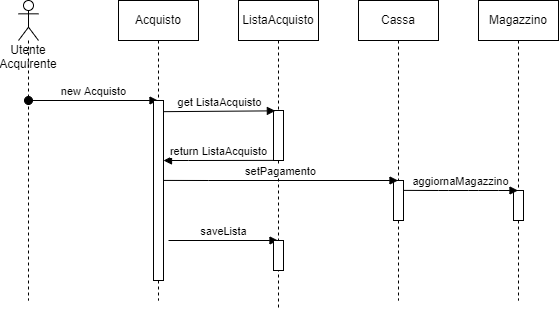

The diagram above was exported from draw.io. Its source (the exported page's mxGraphModel, read from the mxfile embedded in the PNG):
<mxGraphModel dx="950" dy="490" grid="1" gridSize="10" guides="1" tooltips="1" connect="1" arrows="1" fold="1" page="1" pageScale="1" pageWidth="827" pageHeight="1169" math="0" shadow="0">
  <root>
    <mxCell id="0" />
    <mxCell id="1" parent="0" />
    <mxCell id="X1uKeFKaHm9aoLclxRPp-1" value="Utente Acquirente" style="shape=umlLifeline;participant=umlActor;perimeter=lifelinePerimeter;whiteSpace=wrap;html=1;container=1;collapsible=0;recursiveResize=0;verticalAlign=top;spacingTop=36;outlineConnect=0;" vertex="1" parent="1">
      <mxGeometry x="20" y="40" width="20" height="300" as="geometry" />
    </mxCell>
    <mxCell id="X1uKeFKaHm9aoLclxRPp-2" value="new Acquisto" style="html=1;verticalAlign=bottom;startArrow=oval;startFill=1;endArrow=block;startSize=8;rounded=0;" edge="1" parent="1" target="X1uKeFKaHm9aoLclxRPp-3">
      <mxGeometry width="60" relative="1" as="geometry">
        <mxPoint x="30" y="140" as="sourcePoint" />
        <mxPoint x="130" y="140" as="targetPoint" />
      </mxGeometry>
    </mxCell>
    <mxCell id="X1uKeFKaHm9aoLclxRPp-3" value="Acquisto" style="shape=umlLifeline;perimeter=lifelinePerimeter;whiteSpace=wrap;html=1;container=1;collapsible=0;recursiveResize=0;outlineConnect=0;" vertex="1" parent="1">
      <mxGeometry x="120" y="40" width="80" height="300" as="geometry" />
    </mxCell>
    <mxCell id="X1uKeFKaHm9aoLclxRPp-6" value="" style="html=1;points=[];perimeter=orthogonalPerimeter;" vertex="1" parent="X1uKeFKaHm9aoLclxRPp-3">
      <mxGeometry x="35" y="100" width="10" height="180" as="geometry" />
    </mxCell>
    <mxCell id="X1uKeFKaHm9aoLclxRPp-23" value="saveLista" style="html=1;verticalAlign=bottom;endArrow=block;rounded=0;" edge="1" parent="X1uKeFKaHm9aoLclxRPp-3">
      <mxGeometry width="80" relative="1" as="geometry">
        <mxPoint x="50" y="240" as="sourcePoint" />
        <mxPoint x="159.5" y="240" as="targetPoint" />
      </mxGeometry>
    </mxCell>
    <mxCell id="X1uKeFKaHm9aoLclxRPp-8" value="ListaAcquisto" style="shape=umlLifeline;perimeter=lifelinePerimeter;whiteSpace=wrap;html=1;container=1;collapsible=0;recursiveResize=0;outlineConnect=0;" vertex="1" parent="1">
      <mxGeometry x="240" y="40" width="80" height="310" as="geometry" />
    </mxCell>
    <mxCell id="X1uKeFKaHm9aoLclxRPp-9" value="" style="html=1;points=[];perimeter=orthogonalPerimeter;" vertex="1" parent="X1uKeFKaHm9aoLclxRPp-8">
      <mxGeometry x="35" y="110" width="10" height="50" as="geometry" />
    </mxCell>
    <mxCell id="X1uKeFKaHm9aoLclxRPp-24" value="" style="html=1;points=[];perimeter=orthogonalPerimeter;" vertex="1" parent="X1uKeFKaHm9aoLclxRPp-8">
      <mxGeometry x="35" y="240" width="10" height="30" as="geometry" />
    </mxCell>
    <mxCell id="X1uKeFKaHm9aoLclxRPp-7" value="get ListaAcquisto" style="html=1;verticalAlign=bottom;endArrow=block;rounded=0;entryX=0.186;entryY=0.007;entryDx=0;entryDy=0;entryPerimeter=0;exitX=1.042;exitY=0.062;exitDx=0;exitDy=0;exitPerimeter=0;" edge="1" parent="1" source="X1uKeFKaHm9aoLclxRPp-6" target="X1uKeFKaHm9aoLclxRPp-9">
      <mxGeometry width="80" relative="1" as="geometry">
        <mxPoint x="170" y="151" as="sourcePoint" />
        <mxPoint x="270" y="150" as="targetPoint" />
      </mxGeometry>
    </mxCell>
    <mxCell id="X1uKeFKaHm9aoLclxRPp-10" value="Cassa" style="shape=umlLifeline;perimeter=lifelinePerimeter;whiteSpace=wrap;html=1;container=1;collapsible=0;recursiveResize=0;outlineConnect=0;" vertex="1" parent="1">
      <mxGeometry x="360" y="40" width="80" height="300" as="geometry" />
    </mxCell>
    <mxCell id="X1uKeFKaHm9aoLclxRPp-11" value="" style="html=1;points=[];perimeter=orthogonalPerimeter;" vertex="1" parent="X1uKeFKaHm9aoLclxRPp-10">
      <mxGeometry x="35" y="180" width="10" height="40" as="geometry" />
    </mxCell>
    <mxCell id="X1uKeFKaHm9aoLclxRPp-14" value="return ListaAcquisto" style="html=1;verticalAlign=bottom;endArrow=block;rounded=0;exitX=0.011;exitY=0.998;exitDx=0;exitDy=0;exitPerimeter=0;" edge="1" parent="1" source="X1uKeFKaHm9aoLclxRPp-9" target="X1uKeFKaHm9aoLclxRPp-6">
      <mxGeometry width="80" relative="1" as="geometry">
        <mxPoint x="200" y="190" as="sourcePoint" />
        <mxPoint x="280" y="190" as="targetPoint" />
        <Array as="points">
          <mxPoint x="190" y="200" />
        </Array>
      </mxGeometry>
    </mxCell>
    <mxCell id="X1uKeFKaHm9aoLclxRPp-15" value="setPagamento" style="html=1;verticalAlign=bottom;endArrow=block;rounded=0;exitX=1.026;exitY=0.444;exitDx=0;exitDy=0;exitPerimeter=0;" edge="1" parent="1" source="X1uKeFKaHm9aoLclxRPp-6" target="X1uKeFKaHm9aoLclxRPp-10">
      <mxGeometry width="80" relative="1" as="geometry">
        <mxPoint x="170" y="220" as="sourcePoint" />
        <mxPoint x="240" y="220" as="targetPoint" />
        <Array as="points">
          <mxPoint x="210" y="220" />
        </Array>
      </mxGeometry>
    </mxCell>
    <mxCell id="X1uKeFKaHm9aoLclxRPp-18" value="Magazzino" style="shape=umlLifeline;perimeter=lifelinePerimeter;whiteSpace=wrap;html=1;container=1;collapsible=0;recursiveResize=0;outlineConnect=0;" vertex="1" parent="1">
      <mxGeometry x="480" y="40" width="80" height="300" as="geometry" />
    </mxCell>
    <mxCell id="X1uKeFKaHm9aoLclxRPp-22" value="" style="html=1;points=[];perimeter=orthogonalPerimeter;" vertex="1" parent="X1uKeFKaHm9aoLclxRPp-18">
      <mxGeometry x="35" y="190" width="10" height="30" as="geometry" />
    </mxCell>
    <mxCell id="X1uKeFKaHm9aoLclxRPp-20" value="aggiornaMagazzino" style="html=1;verticalAlign=bottom;endArrow=block;rounded=0;exitX=1.02;exitY=0.247;exitDx=0;exitDy=0;exitPerimeter=0;" edge="1" parent="1" source="X1uKeFKaHm9aoLclxRPp-11" target="X1uKeFKaHm9aoLclxRPp-18">
      <mxGeometry width="80" relative="1" as="geometry">
        <mxPoint x="410" y="230" as="sourcePoint" />
        <mxPoint x="520" y="280" as="targetPoint" />
        <Array as="points">
          <mxPoint x="440" y="230" />
          <mxPoint x="450" y="230" />
          <mxPoint x="470" y="230" />
          <mxPoint x="480" y="230" />
          <mxPoint x="500" y="230" />
        </Array>
      </mxGeometry>
    </mxCell>
  </root>
</mxGraphModel>